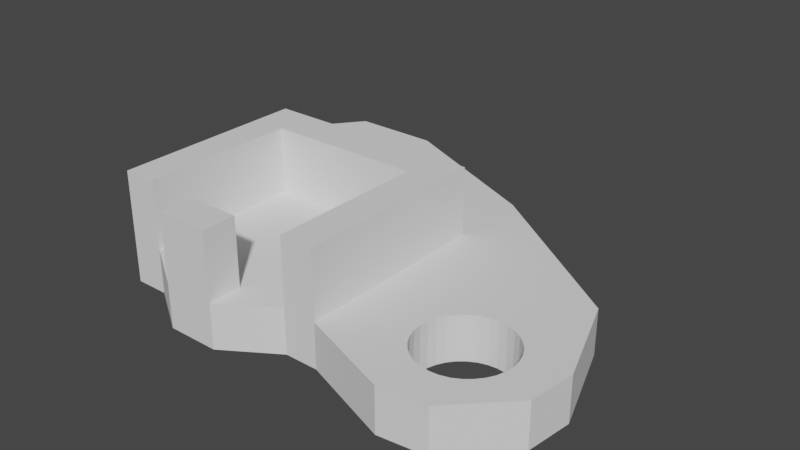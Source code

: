 # Source: 1ButtonMount.blend  (saved by Blender 2.90.8; exported with 4.5.12 LTS)
import bpy
from mathutils import Matrix  # noqa: F401  (used for matrix-valued properties, if any)

bpy.ops.wm.read_factory_settings(use_empty=True)
scene = bpy.context.scene
scene.name = 'Scene'

# ---- collections
col_collection = bpy.data.collections.new('Collection'); scene.collection.children.link(col_collection)

# ---- world
world_world = bpy.data.worlds.new('World'); scene.world = world_world
world_world.use_nodes = True; world_world.node_tree.nodes.clear()
_N = world_world.node_tree.nodes; _L = world_world.node_tree.links
n0 = _N.new('ShaderNodeOutputWorld'); n0.name = 'World Output'; n0.location = (300, 300)
n1 = _N.new('ShaderNodeBackground'); n1.name = 'Background'; n1.location = (10, 300)
n1.inputs[0].default_value = (0.05088, 0.05088, 0.05088, 1.0)
_L.new(n1.outputs[0], n0.inputs[0])
n0.is_active_output = True
world_world.color = (0.05088, 0.05088, 0.05088)
world_world.use_sun_shadow = False
world_world.sun_shadow_jitter_overblur = 0.0

# ---- meshes
me_plane = bpy.data.meshes.new('Plane')
me_plane.from_pydata([(-0.35, -1.225, 0.0), (0.35, -1.225, 0.0), (-0.35, -0.525, 0.0), (0.35, -0.525, 0.0), (0.5, -1.225, 0.0), (0.5, -0.525, 0.0), (1.225, -0.5, 0.0), (-0.5, -0.525, 0.0), (-0.5, -1.225, 0.0), (0.8152, -0.9235, 0.0), (0.8337, -0.8889, 0.0), (1.077, -0.8152, 0.0), (1.039, -0.8038, 0.0), (0.8038, -0.961, 0.0), (1.141, -0.8586, 0.0), (1.111, -1.166, 0.0), (1.077, -1.185, 0.0), (1.166, -0.8889, 0.0), (1.039, -1.196, 0.0), (0.9235, -1.185, 0.0), (0.8, -1.0, 0.0), (0.9235, -0.8152, 0.0), (0.8889, -1.166, 0.0), (1.196, -1.039, 0.0), (1.141, -1.141, 0.0), (1.185, -1.077, 0.0), (1.2, -1.0, 0.0), (0.8586, -0.8586, 0.0), (0.8889, -0.8337, 0.0), (1.0, -1.2, 0.0), (1.0, -0.8, 0.0), (1.196, -0.961, 0.0), (1.111, -0.8337, 0.0), (1.185, -0.9235, 0.0), (0.8152, -1.077, 0.0), (0.8337, -1.111, 0.0), (0.8038, -1.039, 0.0), (0.8586, -1.141, 0.0), (0.961, -1.196, 0.0), (1.166, -1.111, 0.0), (0.961, -0.8038, 0.0), (0.5, -0.35, 0.2), (-0.35, -1.225, 0.2), (-0.35, -0.525, 0.2), (0.35, -1.225, 0.2), (0.35, -0.525, 0.2), (1.225, -0.5, 0.2), (0.5, -0.525, 0.2), (0.5, -1.225, 0.2), (-0.5, -1.225, 0.2), (-0.5, -0.525, 0.2), (0.8337, -0.8889, 0.2), (0.8152, -0.9235, 0.2), (1.077, -0.8152, 0.2), (1.039, -0.8038, 0.2), (0.8038, -0.961, 0.2), (1.0, -0.8, 0.2), (1.141, -0.8586, 0.2), (1.111, -0.8337, 0.2), (1.077, -1.185, 0.2), (1.111, -1.166, 0.2), (1.166, -0.8889, 0.2), (1.039, -1.196, 0.2), (0.8, -1.0, 0.2), (0.8038, -1.039, 0.2), (0.9235, -0.8152, 0.2), (0.8889, -0.8337, 0.2), (0.8889, -1.166, 0.2), (0.9235, -1.185, 0.2), (1.196, -1.039, 0.2), (1.2, -1.0, 0.2), (1.141, -1.141, 0.2), (1.185, -1.077, 0.2), (1.166, -1.111, 0.2), (0.8586, -0.8586, 0.2), (1.0, -1.2, 0.2), (1.196, -0.961, 0.2), (1.185, -0.9235, 0.2), (0.8152, -1.077, 0.2), (0.8337, -1.111, 0.2), (0.8586, -1.141, 0.2), (0.961, -1.196, 0.2), (0.961, -0.8038, 0.2), (0.5, -0.35, 0.5), (-0.35, -1.225, 0.5), (-0.35, -0.525, 0.5), (0.35, -0.525, 0.5), (0.35, -1.225, 0.5), (0.5, -0.525, 0.5), (0.5, -1.225, 0.5), (-0.5, -1.225, 0.5), (-0.5, -0.525, 0.5), (0.9125, -1.375, 0.0), (1.375, -0.9125, 0.0), (0.9125, -1.375, 0.2), (1.375, -0.9125, 0.2), (0.5, -1.225, 0.35), (0.5, -1.225, 0.1), (1.119, -1.35, 0.0), (1.35, -1.119, 0.0), (1.119, -1.35, 0.2), (1.35, -1.119, 0.2), (0.1167, -1.225, 0.0), (-0.1167, -1.225, 0.0), (0.1167, -1.225, 0.2), (-0.1167, -1.225, 0.2), (0.1167, -1.375, 0.0), (-0.1167, -1.375, 0.0), (0.1167, -1.375, 0.2), (-0.1167, -1.375, 0.2), (0.1167, -1.225, 0.5), (-0.1167, -1.225, 0.5), (0.1167, -1.375, 0.5), (-0.1167, -1.375, 0.5), (0.35, -0.35, 0.5), (-0.35, -0.35, 0.5), (0.35, -0.35, 0.2), (-0.35, -0.35, 0.2), (-0.5, -0.35, 0.5), (-0.5, -0.35, 0.2), (-0.6487, -0.03902, -2.98e-08), (-0.6487, -0.03902, 0.2), (-0.6525, 1.192e-07, -2.98e-08), (-0.6525, 1.192e-07, 0.2), (-0.6487, 0.03902, -2.98e-08), (-0.6487, 0.03902, 0.2), (-0.376, 0.1848, 2.98e-08), (-0.376, 0.1848, 0.2), (-0.5939, -0.1414, -2.98e-08), (-0.5939, -0.1414, 0.2), (-0.4135, 0.1962, 2.98e-08), (-0.4135, 0.1962, 0.2), (-0.5636, -0.1663, -2.98e-08), (-0.5636, -0.1663, 0.2), (-0.6188, 0.1111, -2.98e-08), (-0.6188, 0.1111, 0.2), (-0.3414, 0.1663, 8.941e-08), (-0.3414, 0.1663, 0.2), (-0.2563, -0.03902, 8.941e-08), (-0.2563, -0.03902, 0.2), (-0.2677, -0.07654, 8.941e-08), (-0.2677, -0.07654, 0.2), (-0.3111, 0.1414, 8.941e-08), (-0.3111, 0.1414, 0.2), (-0.2862, -0.1111, 8.941e-08), (-0.2862, -0.1111, 0.2), (-0.3414, -0.1663, 8.941e-08), (-0.3414, -0.1663, 0.2), (-0.3111, -0.1414, 8.941e-08), (-0.3111, -0.1414, 0.2), (-0.2677, 0.07654, 8.941e-08), (-0.2677, 0.07654, 0.2), (-0.6188, -0.1111, -2.98e-08), (-0.6188, -0.1111, 0.2), (-0.4915, 0.1962, -2.98e-08), (-0.4915, 0.1962, 0.2), (-0.2563, 0.03902, 8.941e-08), (-0.2563, 0.03902, 0.2), (-0.6373, -0.07654, -2.98e-08), (-0.6373, -0.07654, 0.2), (-0.529, -0.1848, -2.98e-08), (-0.529, -0.1848, 0.2), (-0.529, 0.1848, -2.98e-08), (-0.529, 0.1848, 0.2), (-0.5636, 0.1663, -2.98e-08), (-0.5636, 0.1663, 0.2), (-0.4915, -0.1962, -2.98e-08), (-0.4915, -0.1962, 0.2), (-0.4525, 0.2, 2.98e-08), (-0.4525, 0.2, 0.2), (-0.6373, 0.07654, -2.98e-08), (-0.6373, 0.07654, 0.2), (-0.4525, -0.2, -2.98e-08), (-0.4525, -0.2, 0.2), (-0.376, -0.1848, 2.98e-08), (-0.376, -0.1848, 0.2), (-0.2862, 0.1111, 8.941e-08), (-0.2862, 0.1111, 0.2), (-0.4135, -0.1962, -2.98e-08), (-0.4135, -0.1962, 0.2), (-0.5939, 0.1414, -2.98e-08), (-0.5939, 0.1414, 0.2), (-0.2525, 0.0, 8.941e-08), (-0.2525, 0.0, 0.2), (-0.35, -0.35, 0.0), (0.35, -0.35, 0.0), (0.5, -0.35, 0.0), (-0.5, -0.35, 0.0), (-0.2266, 0.327, 0.2), (-0.6243, 0.327, 0.2), (-0.6243, -0.327, 0.2), (-0.7525, 0.1635, 0.2), (-0.7525, -0.1635, 0.2), (-0.2266, 0.327, 0.0), (-0.6243, 0.327, 0.0), (-0.6243, -0.327, 0.0), (-0.7525, 0.1635, 0.0), (-0.7525, -0.1635, 0.0), (0.4992, 0.006326, 0.2), (0.4992, 0.006326, 0.0)], [], [(0, 2, 3, 1, 102, 103), (7, 2, 0, 8), (1, 3, 5, 4), (101, 95, 46, 70, 69, 72, 73, 71, 60, 59, 62, 75, 81, 68, 67, 80, 79, 78, 64, 63, 47, 48, 94, 100), (5, 6, 26, 31, 33, 17, 14, 32, 11, 12, 30, 40, 21, 28, 27, 10, 9, 13, 20), (42, 105, 104, 44, 45, 43), (98, 92, 4, 5, 20, 36, 34, 35, 37, 22, 19, 38, 29, 18, 16, 15, 24, 39, 25, 23, 26, 6, 93, 99), (47, 63, 55, 52, 51, 74, 66, 65, 82, 56, 54, 53, 58, 57, 61, 77, 76, 70, 46), (50, 49, 90, 91), (48, 47, 88, 89, 96), (11, 32, 58, 53), (17, 33, 77, 61), (35, 34, 78, 79), (44, 108, 106, 1), (37, 35, 79, 80), (34, 36, 64, 78), (22, 37, 80, 67), (29, 38, 81, 75), (38, 19, 68, 81), (25, 39, 73, 72), (40, 30, 56, 82), (21, 40, 82, 65), (8, 0, 42, 49), (1, 4, 97, 48, 44), (9, 10, 51, 52), (12, 11, 53, 54), (13, 9, 52, 55), (30, 12, 54, 56), (32, 14, 57, 58), (15, 16, 59, 60), (14, 17, 61, 57), (16, 18, 62, 59), (36, 20, 63, 64), (28, 21, 65, 66), (19, 22, 67, 68), (20, 13, 55, 63), (26, 23, 69, 70), (97, 94, 48), (24, 15, 60, 71), (23, 25, 72, 69), (39, 24, 71, 73), (93, 6, 46, 95), (27, 28, 66, 74), (18, 29, 75, 62), (10, 27, 74, 51), (31, 26, 70, 76), (33, 31, 76, 77), (91, 90, 84, 85), (87, 89, 88, 86), (49, 42, 84, 90), (44, 48, 96, 89, 87), (42, 43, 85, 84), (45, 44, 87, 86), (43, 45, 86, 85), (99, 93, 95, 101), (97, 92, 94), (4, 92, 97), (92, 98, 100, 94), (98, 99, 101, 100), (42, 109, 105), (103, 107, 0), (102, 1, 106), (104, 108, 44), (47, 41, 83, 88), (107, 106, 108, 109), (103, 102, 106, 107), (105, 109, 113, 111), (42, 0, 107, 109), (110, 111, 113, 112), (104, 105, 111, 110), (109, 108, 112, 113), (108, 104, 110, 112), (116, 117, 115, 114), (41, 116, 114, 83), (86, 88, 83, 114), (117, 119, 118, 115), (85, 86, 114, 115), (91, 85, 115, 118), (50, 91, 118, 119), (7, 8, 49, 50), (164, 162, 163, 165), (182, 138, 139, 183), (122, 124, 125, 123), (158, 120, 121, 159), (142, 176, 177, 143), (174, 178, 179, 175), (136, 142, 143, 137), (178, 172, 173, 179), (120, 122, 123, 121), (180, 164, 165, 181), (162, 154, 155, 163), (168, 130, 131, 169), (150, 156, 157, 151), (124, 170, 171, 125), (148, 146, 147, 149), (166, 160, 161, 167), (132, 128, 129, 133), (154, 168, 169, 155), (138, 140, 141, 139), (126, 136, 137, 127), (176, 150, 151, 177), (170, 134, 135, 171), (146, 174, 175, 147), (128, 152, 153, 129), (160, 132, 133, 161), (134, 180, 181, 135), (140, 144, 145, 141), (152, 158, 159, 153), (130, 126, 127, 131), (144, 148, 149, 145), (172, 166, 167, 173), (156, 182, 183, 157), (5, 3, 185, 186), (2, 7, 187, 184), (3, 2, 184, 185), (119, 187, 7, 50), (190, 192, 197, 195), (119, 190, 195, 187), (192, 191, 196, 197), (189, 191, 196, 194), (188, 189, 194, 193), (46, 6, 199, 193, 188, 198), (41, 47, 46, 198), (6, 5, 186, 199), (123, 125, 171, 135, 181, 165, 163, 155, 169, 189, 191, 192, 190, 119, 173, 167, 161, 133, 129, 153, 159, 121), (41, 198, 188, 189, 169, 131, 127, 137, 143, 177, 151, 157, 183, 139, 141, 145, 149, 147, 175, 179, 173, 119, 117, 116), (122, 120, 158, 152, 128, 132, 160, 166, 172, 187, 195, 197, 196, 194, 168, 154, 162, 164, 180, 134, 170, 124), (126, 130, 168, 194, 193, 199, 186, 185, 184, 187, 172, 178, 174, 146, 148, 144, 140, 138, 182, 156, 150, 176, 142, 136)])
_uv = me_plane.uv_layers.new(name='UVMap')
_uv.uv.foreach_set('vector', [0.0, 0.0, 0.0, 1.0, 1.0, 1.0, 1.0, 0.0, 0.6667, 0.0, 0.3333, 0.0, 0.0, 0.0, 0.0, 1.0, 0.0, 0.0, 0.0, 0.0, 1.0, 0.0, 1.0, 1.0, 0.0, 0.0, 0.0, 0.0, 0.0, 0.0, 0.0, 0.0, 0.0, 0.0, 0.0, 0.0, 0.0, 0.0, 0.0, 0.0, 0.0, 0.0, 0.0, 0.0, 0.0, 0.0, 0.0, 0.0, 0.0, 0.0, 0.0, 0.0, 0.0, 0.0, 0.0, 0.0, 0.0, 0.0, 0.0, 0.0, 0.0, 0.0, 0.0, 0.0, 0.0, 0.0, 0.0, 0.0, 0.0, 0.0, 0.0, 0.0, 0.0, 0.0, 0.0, 0.0, 0.0, 0.0, 0.0, 0.0, 0.0, 0.0, 0.0, 0.0, 0.0, 0.0, 0.0, 0.0, 0.0, 0.0, 0.0, 0.0, 0.0, 0.0, 0.0, 0.0, 0.0, 0.0, 0.0, 0.0, 0.0, 0.0, 0.0, 0.0, 0.0, 0.0, 0.0, 0.0, 0.0, 0.0, 0.0, 0.0, 0.0, 0.0, 0.0, 0.0, 0.3333, 0.0, 0.6667, 0.0, 1.0, 0.0, 1.0, 1.0, 0.0, 1.0, 0.0, 0.0, 0.0, 0.0, 0.0, 0.0, 0.0, 0.0, 0.0, 0.0, 0.0, 0.0, 0.0, 0.0, 0.0, 0.0, 0.0, 0.0, 0.0, 0.0, 0.0, 0.0, 0.0, 0.0, 0.0, 0.0, 0.0, 0.0, 0.0, 0.0, 0.0, 0.0, 0.0, 0.0, 0.0, 0.0, 0.0, 0.0, 0.0, 0.0, 0.0, 0.0, 0.0, 0.0, 0.0, 0.0, 0.0, 0.0, 0.0, 0.0, 0.0, 0.0, 0.0, 0.0, 0.0, 0.0, 0.0, 0.0, 0.0, 0.0, 0.0, 0.0, 0.0, 0.0, 0.0, 0.0, 0.0, 0.0, 0.0, 0.0, 0.0, 0.0, 0.0, 0.0, 0.0, 0.0, 0.0, 0.0, 0.0, 0.0, 0.0, 0.0, 0.0, 0.0, 0.0, 0.0, 0.0, 0.0, 0.0, 0.0, 0.0, 0.0, 0.0, 0.0, 0.0, 0.0, 0.0, 0.0, 0.0, 0.0, 0.0, 0.0, 0.0, 0.0, 0.0, 0.0, 0.0, 0.0, 0.0, 0.0, 0.0, 0.0, 0.0, 0.0, 0.0, 0.0, 0.0, 0.0, 0.0, 0.0, 0.0, 0.0, 0.0, 0.0, 0.0, 0.0, 0.0, 0.0, 1.0, 0.0, 0.6667, 0.0, 0.6667, 0.0, 1.0, 0.0, 0.0, 0.0, 0.0, 0.0, 0.0, 0.0, 0.0, 0.0, 0.0, 0.0, 0.0, 0.0, 0.0, 0.0, 0.0, 0.0, 0.0, 0.0, 0.0, 0.0, 0.0, 0.0, 0.0, 0.0, 0.0, 0.0, 0.0, 0.0, 0.0, 0.0, 0.0, 0.0, 0.0, 0.0, 0.0, 0.0, 0.0, 0.0, 0.0, 0.0, 0.0, 0.0, 0.0, 0.0, 0.0, 0.0, 0.0, 0.0, 0.0, 0.0, 0.0, 0.0, 0.0, 0.0, 0.0, 0.0, 0.0, 0.0, 0.0, 0.0, 0.0, 0.0, 0.0, 0.0, 0.0, 0.0, 0.0, 0.0, 0.0, 0.0, 0.0, 0.0, 1.0, 0.0, 0.0, 0.0, 0.0, 0.0, 0.0, 0.0, 1.0, 0.0, 0.0, 0.0, 0.0, 0.0, 0.0, 0.0, 0.0, 0.0, 0.0, 0.0, 0.0, 0.0, 0.0, 0.0, 0.0, 0.0, 0.0, 0.0, 0.0, 0.0, 0.0, 0.0, 0.0, 0.0, 0.0, 0.0, 0.0, 0.0, 0.0, 0.0, 0.0, 0.0, 0.0, 0.0, 0.0, 0.0, 0.0, 0.0, 0.0, 0.0, 0.0, 0.0, 0.0, 0.0, 0.0, 0.0, 0.0, 0.0, 0.0, 0.0, 0.0, 0.0, 0.0, 0.0, 0.0, 0.0, 0.0, 0.0, 0.0, 0.0, 0.0, 0.0, 0.0, 0.0, 0.0, 0.0, 0.0, 0.0, 0.0, 0.0, 0.0, 0.0, 0.0, 0.0, 0.0, 0.0, 0.0, 0.0, 0.0, 0.0, 0.0, 0.0, 0.0, 0.0, 0.0, 0.0, 0.0, 0.0, 0.0, 0.0, 0.0, 0.0, 0.0, 0.0, 0.0, 0.0, 0.0, 0.0, 0.0, 0.0, 0.0, 0.0, 0.0, 0.0, 0.0, 0.0, 0.0, 0.0, 0.0, 0.0, 0.0, 0.0, 0.0, 0.0, 0.0, 0.0, 0.0, 0.0, 0.0, 0.0, 0.0, 0.0, 0.0, 0.0, 0.0, 0.0, 0.0, 0.0, 0.0, 0.0, 0.0, 0.0, 0.0, 0.0, 0.0, 0.0, 0.0, 0.0, 0.0, 0.0, 0.0, 0.0, 0.0, 0.0, 0.0, 0.0, 0.0, 0.0, 0.0, 0.0, 0.0, 0.0, 0.0, 0.0, 0.0, 0.0, 0.0, 0.0, 0.0, 0.0, 0.0, 0.0, 0.0, 0.0, 0.0, 0.0, 0.0, 0.0, 0.0, 0.0, 0.0, 0.0, 0.0, 0.0, 0.0, 0.0, 0.0, 0.0, 0.0, 0.0, 0.0, 0.0, 0.0, 0.0, 0.0, 0.0, 0.0, 0.0, 0.0, 1.0, 1.0, 0.0, 0.0, 0.0, 0.0, 0.0, 1.0, 1.0, 0.0, 0.0, 0.0, 0.0, 0.0, 0.0, 0.0, 0.0, 1.0, 0.0, 0.0, 0.0, 0.0, 0.0, 0.0, 0.0, 1.0, 0.0, 0.0, 0.0, 0.0, 1.0, 0.0, 1.0, 0.0, 0.0, 1.0, 1.0, 1.0, 0.0, 1.0, 0.0, 1.0, 1.0, 0.0, 1.0, 1.0, 1.0, 1.0, 1.0, 0.0, 1.0, 0.0, 0.0, 0.0, 0.0, 0.0, 0.0, 0.0, 0.0, 0.0, 0.0, 0.0, 0.0, 0.0, 0.0, 0.0, 0.0, 0.0, 0.0, 0.0, 0.0, 0.0, 0.0, 0.0, 0.0, 0.0, 0.0, 0.0, 0.0, 0.0, 0.0, 0.0, 0.0, 0.0, 0.0, 0.0, 0.0, 0.0, 0.0, 0.3333, 0.0, 0.3333, 0.0, 0.3333, 0.0, 0.3333, 0.0, 0.0, 0.0, 0.6667, 0.0, 1.0, 0.0, 0.6667, 0.0, 0.6667, 0.0, 0.6667, 0.0, 1.0, 0.0, 0.0, 0.0, 0.0, 0.0, 0.0, 0.0, 0.0, 0.0, 0.3333, 0.0, 0.6667, 0.0, 0.6667, 0.0, 0.3333, 0.0, 0.3333, 0.0, 0.6667, 0.0, 0.6667, 0.0, 0.3333, 0.0, 0.3333, 0.0, 0.3333, 0.0, 0.3333, 0.0, 0.3333, 0.0, 0.0, 0.0, 0.0, 0.0, 0.3333, 0.0, 0.3333, 0.0, 0.6667, 0.0, 0.3333, 0.0, 0.3333, 0.0, 0.6667, 0.0, 0.6667, 0.0, 0.3333, 0.0, 0.3333, 0.0, 0.6667, 0.0, 0.3333, 0.0, 0.6667, 0.0, 0.6667, 0.0, 0.3333, 0.0, 0.6667, 0.0, 0.6667, 0.0, 0.6667, 0.0, 0.6667, 0.0, 0.0, 0.0, 0.0, 0.0, 0.0, 0.0, 0.0, 0.0, 0.0, 0.0, 0.0, 0.0, 0.0, 0.0, 0.0, 0.0, 1.0, 1.0, 0.0, 0.0, 0.0, 0.0, 0.0, 0.0, 0.0, 0.0, 0.0, 0.0, 0.0, 0.0, 0.0, 0.0, 0.0, 1.0, 1.0, 1.0, 0.0, 0.0, 0.0, 0.0, 0.0, 0.0, 0.0, 1.0, 0.0, 0.0, 0.0, 0.0, 0.0, 0.0, 0.0, 0.0, 0.0, 0.0, 0.0, 0.0, 0.0, 0.0, 0.0, 0.0, 0.0, 0.0, 0.0, 0.0, 0.0, 0.0, 0.0, 0.0, 0.0, 0.0, 0.0, 0.0, 0.0, 0.0, 0.0, 0.0, 0.0, 0.0, 0.0, 0.0, 0.0, 0.0, 0.0, 0.0, 0.0, 0.0, 0.0, 0.0, 0.0, 0.0, 0.0, 0.0, 0.0, 0.0, 0.0, 0.0, 0.0, 0.0, 0.0, 0.0, 0.0, 0.0, 0.0, 0.0, 0.0, 0.0, 0.0, 0.0, 0.0, 0.0, 0.0, 0.0, 0.0, 0.0, 0.0, 0.0, 0.0, 0.0, 0.0, 0.0, 0.0, 0.0, 0.0, 0.0, 0.0, 0.0, 0.0, 0.0, 0.0, 0.0, 0.0, 0.0, 0.0, 0.0, 0.0, 0.0, 0.0, 0.0, 0.0, 0.0, 0.0, 0.0, 0.0, 0.0, 0.0, 0.0, 0.0, 0.0, 0.0, 0.0, 0.0, 0.0, 0.0, 0.0, 0.0, 0.0, 0.0, 0.0, 0.0, 0.0, 0.0, 0.0, 0.0, 0.0, 0.0, 0.0, 0.0, 0.0, 0.0, 0.0, 0.0, 0.0, 0.0, 0.0, 0.0, 0.0, 0.0, 0.0, 0.0, 0.0, 0.0, 0.0, 0.0, 0.0, 0.0, 0.0, 0.0, 0.0, 0.0, 0.0, 0.0, 0.0, 0.0, 0.0, 0.0, 0.0, 0.0, 0.0, 0.0, 0.0, 0.0, 0.0, 0.0, 0.0, 0.0, 0.0, 0.0, 0.0, 0.0, 0.0, 0.0, 0.0, 0.0, 0.0, 0.0, 0.0, 0.0, 0.0, 0.0, 0.0, 0.0, 0.0, 0.0, 0.0, 0.0, 0.0, 0.0, 0.0, 0.0, 0.0, 0.0, 0.0, 0.0, 0.0, 0.0, 0.0, 0.0, 0.0, 0.0, 0.0, 0.0, 0.0, 0.0, 0.0, 0.0, 0.0, 0.0, 0.0, 0.0, 0.0, 0.0, 0.0, 0.0, 0.0, 0.0, 0.0, 0.0, 0.0, 0.0, 0.0, 0.0, 0.0, 0.0, 0.0, 0.0, 0.0, 0.0, 0.0, 0.0, 0.0, 0.0, 0.0, 0.0, 0.0, 0.0, 0.0, 0.0, 0.0, 0.0, 0.0, 0.0, 0.0, 0.0, 0.0, 0.0, 0.0, 0.0, 0.0, 0.0, 0.0, 0.0, 0.0, 0.0, 0.0, 0.0, 0.0, 0.0, 0.0, 0.0, 0.0, 0.0, 0.0, 0.0, 0.0, 0.0, 0.0, 0.0, 0.0, 0.0, 0.0, 0.0, 0.0, 0.0, 0.0, 0.0, 0.0, 0.0, 0.0, 0.0, 0.0, 0.0, 0.0, 1.0, 1.0, 1.0, 1.0, 0.0, 0.0, 0.0, 1.0, 0.0, 0.0, 0.0, 0.0, 0.0, 1.0, 1.0, 1.0, 0.0, 1.0, 0.0, 1.0, 1.0, 1.0, 0.0, 0.0, 0.0, 0.0, 0.0, 0.0, 0.0, 0.0, 0.0, 0.0, 0.0, 0.0, 0.0, 0.0, 0.0, 0.0, 0.0, 0.0, 0.0, 0.0, 0.0, 0.0, 0.0, 0.0, 0.0, 0.0, 0.0, 0.0, 0.0, 0.0, 0.0, 0.0, 0.0, 0.0, 0.0, 0.0, 0.0, 0.0, 0.0, 0.0, 0.0, 0.0, 0.0, 0.0, 0.0, 0.0, 0.0, 0.0, 0.0, 0.0, 0.0, 0.0, 0.0, 0.0, 0.0, 0.0, 0.0, 0.0, 0.0, 0.0, 0.0, 0.0, 0.0, 0.0, 0.0, 0.0, 0.0, 0.0, 0.0, 0.0, 0.0, 0.0, 0.0, 0.0, 0.0, 0.0, 0.0, 0.0, 0.0, 0.0, 0.0, 0.0, 0.0, 0.0, 0.0, 0.0, 0.0, 0.0, 0.0, 0.0, 0.0, 0.0, 0.0, 0.0, 0.0, 0.0, 0.0, 0.0, 0.0, 0.0, 0.0, 0.0, 0.0, 0.0, 0.0, 0.0, 0.0, 0.0, 0.0, 0.0, 0.0, 0.0, 0.0, 0.0, 0.0, 0.0, 0.0, 0.0, 0.0, 0.0, 0.0, 0.0, 0.0, 0.0, 0.0, 0.0, 0.0, 0.0, 0.0, 0.0, 0.0, 0.0, 0.0, 0.0, 0.0, 0.0, 0.0, 0.0, 0.0, 0.0, 0.0, 0.0, 0.0, 0.0, 0.0, 0.0, 0.0, 0.0, 0.0, 0.0, 0.0, 0.0, 0.0, 0.0, 0.0, 0.0, 0.0, 0.0, 0.0, 0.0, 0.0, 0.0, 0.0, 0.0, 0.0, 0.0, 0.0, 0.0, 0.0, 0.0, 0.0, 0.0, 0.0, 0.0, 0.0, 0.0, 0.0, 0.0, 0.0, 0.0, 0.0, 0.0, 0.0, 0.0, 0.0, 0.0, 0.0, 0.0, 0.0, 0.0, 0.0, 0.0, 0.0, 0.0, 0.0, 0.0, 0.0, 0.0, 0.0, 0.0, 0.0, 0.0, 0.0, 0.0, 0.0, 0.0, 0.0, 0.0, 0.0, 0.0, 0.0, 0.0, 0.0, 0.0, 0.0, 0.0, 0.0, 0.0, 0.0, 0.0, 0.0, 0.0, 0.0, 0.0, 0.0, 0.0, 1.0, 1.0, 0.0, 1.0, 0.0, 0.0, 0.0, 0.0, 0.0, 0.0, 0.0, 0.0, 0.0, 0.0, 0.0, 0.0, 0.0, 0.0, 0.0, 0.0, 0.0, 0.0, 0.0, 0.0, 0.0, 0.0, 0.0, 0.0, 0.0, 0.0, 0.0, 0.0, 0.0, 0.0])
me_plane.use_remesh_fix_poles = True
me_plane.use_remesh_preserve_attributes = False
me_plane.use_mirror_vertex_groups = False
me_plane.update()

# ---- objects
ob_body = bpy.data.objects.new('Body', me_plane)

# ---- transforms, parenting, visibility, modifiers, constraints
ob_body.location = (0.0, 0.0, 0.0)
ob_body.lineart.crease_threshold = 0.0

# ---- collection membership
col_collection.objects.link(ob_body)

# ---- scene / render settings (as saved in the file)
scene.frame_start = 1; scene.frame_end = 250; scene.frame_set(14)
scene.render.engine = 'BLENDER_EEVEE_NEXT'
scene.cycles.use_denoising = False
scene.cycles.samples = 128
scene.cycles.sampling_pattern = 'TABULATED_SOBOL'
scene.cycles.use_adaptive_sampling = False
scene.cycles.use_light_tree = False
scene.view_settings.view_transform = 'Filmic'
bpy.context.view_layer.update()

# ---- added for rendering (the .blend has no active camera and no usable light): camera, sun
cam_auto = bpy.data.cameras.new('AutoCamera')
cam_auto.lens = 50.0
cam_auto.sensor_width = 36.0
cam_auto.clip_end = 1000.0
ob_auto_camera = bpy.data.objects.new('AutoCamera', cam_auto)
scene.collection.objects.link(ob_auto_camera)
ob_auto_camera.location = (2.87417, -3.59949, 2.30034)
ob_auto_camera.rotation_euler = (1.09748, -7.21219e-08, 0.694738)
scene.camera = ob_auto_camera
light_auto_sun = bpy.data.lights.new('AutoSun', 'SUN')
light_auto_sun.energy = 3.0
light_auto_sun.angle = 0.0523599
ob_auto_sun = bpy.data.objects.new('AutoSun', light_auto_sun)
scene.collection.objects.link(ob_auto_sun)
ob_auto_sun.rotation_euler = (0.872665, 0.174533, 0.523599)
bpy.context.view_layer.update()
